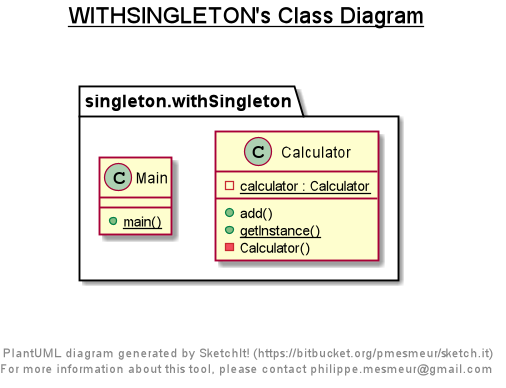

The diagram above was rendered by PlantUML. Its source (embedded in the PNG):
@startuml

title __WITHSINGLETON's Class Diagram__\n

  namespace singleton.withSingleton {
    class singleton.withSingleton.Calculator {
        {static} - calculator : Calculator
        + add()
        {static} + getInstance()
        - Calculator()
    }
  }
  

  namespace singleton.withSingleton {
    class singleton.withSingleton.Main {
        {static} + main()
    }
  }
  



right footer


PlantUML diagram generated by SketchIt! (https://bitbucket.org/pmesmeur/sketch.it)
For more information about this tool, please contact philippe.mesmeur@gmail.com
endfooter

@enduml